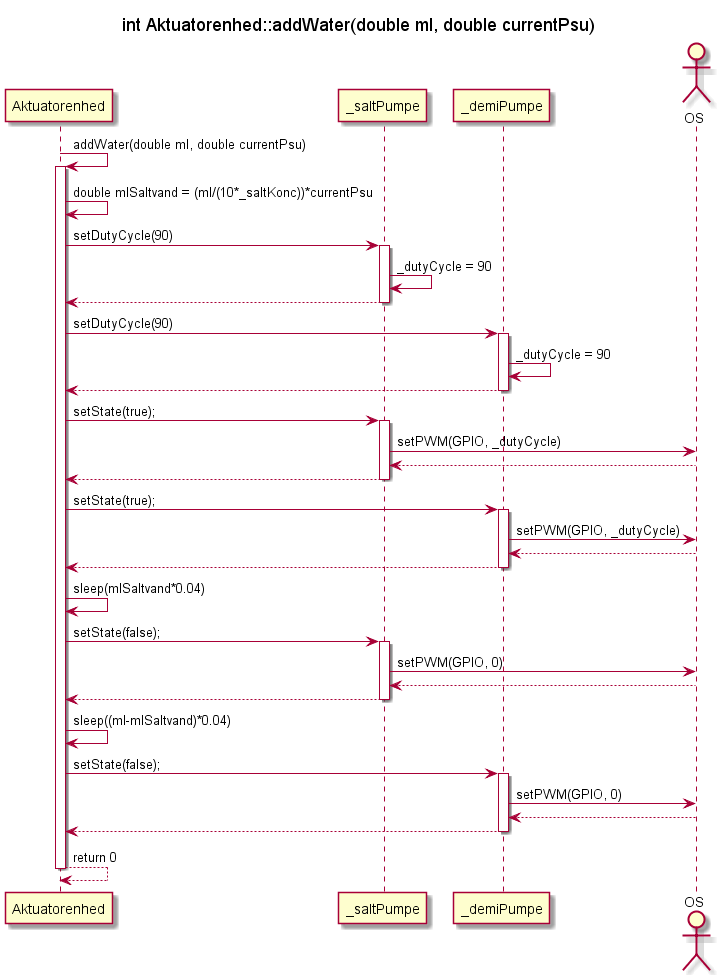

The diagram above was rendered by PlantUML. Its source (embedded in the PNG):
@startuml SD_AE_addWater

Participant Aktuatorenhed as ae
participant _saltPumpe as tp
participant _demiPumpe as sp
actor OS as os





title int Aktuatorenhed::addWater(double ml, double currentPsu)


        ae -> ae : addWater(double ml, double currentPsu)
        activate ae
        ae -> ae : double mlSaltvand = (ml/(10*_saltKonc))*currentPsu
            
            ae -> tp : setDutyCycle(90)
            activate tp
            tp -> tp : _dutyCycle = 90
            ae <-- tp
            deactivate tp
            ae -> sp : setDutyCycle(90)
            activate sp
            sp -> sp : _dutyCycle = 90
            ae <-- sp
            deactivate sp

            ae -> tp : setState(true);
            activate tp
            tp -> os : setPWM(GPIO, _dutyCycle)
            tp <-- os
            ae <-- tp
            deactivate tp
            ae -> sp : setState(true);
            activate sp
            sp -> os : setPWM(GPIO, _dutyCycle)
            sp <-- os
            ae <-- sp
            deactivate sp

        ae -> ae : sleep(mlSaltvand*0.04)

        ae -> tp : setState(false);
            activate tp
            tp -> os : setPWM(GPIO, 0)
            tp <-- os
            ae <-- tp
            deactivate tp
                 
        ae -> ae : sleep((ml-mlSaltvand)*0.04)
        ae -> sp : setState(false);
            activate sp
            sp -> os : setPWM(GPIO, 0)
            sp <-- os
            ae <-- sp
            deactivate sp
            ae <-- ae : return 0
     deactivate ae
            
            
            

@enduml